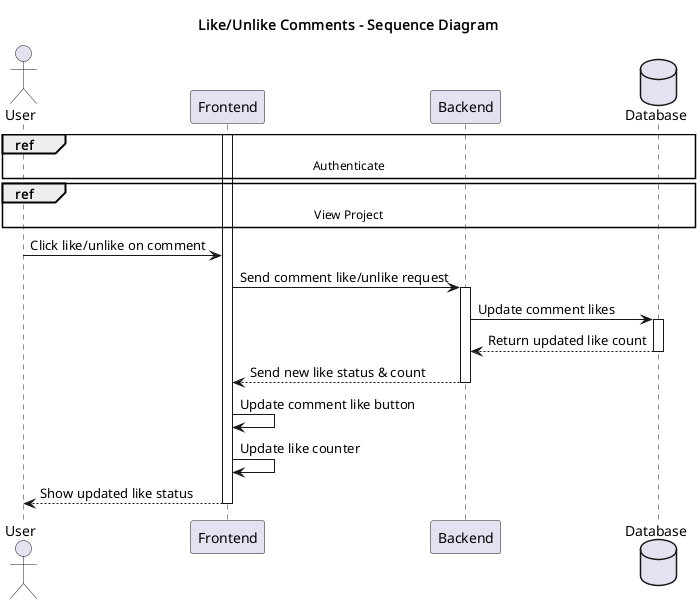

The diagram above was rendered by PlantUML. Its source (embedded in the PNG):
@startuml
title Like/Unlike Comments - Sequence Diagram

actor User
participant Frontend
participant Backend
database Database

ref over User, Database: Authenticate

ref over User, Database: View Project

activate Frontend

User -> Frontend: Click like/unlike on comment

Frontend -> Backend: Send comment like/unlike request
activate Backend

Backend -> Database: Update comment likes
activate Database
Database --> Backend: Return updated like count
deactivate Database

Backend --> Frontend: Send new like status & count
deactivate Backend

Frontend -> Frontend: Update comment like button
Frontend -> Frontend: Update like counter
Frontend --> User: Show updated like status
deactivate Frontend

@enduml